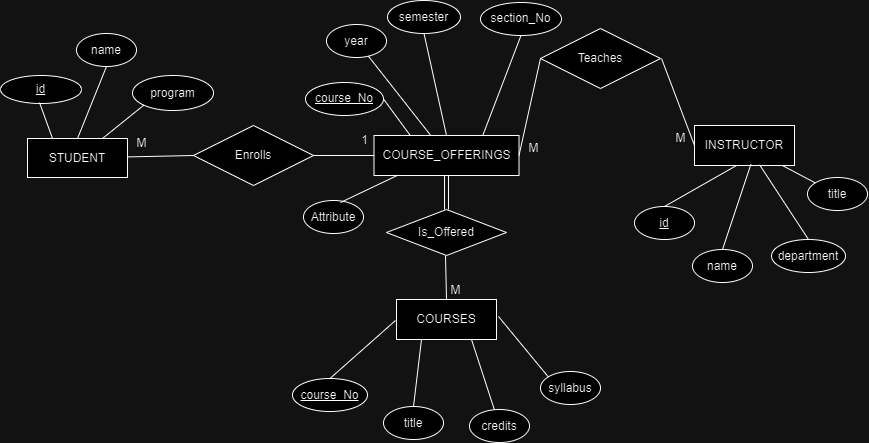

The diagram above was exported from draw.io. Its source (the exported page's mxGraphModel, read from the mxfile embedded in the PNG):
<mxGraphModel dx="2573" dy="743" grid="0" gridSize="10" guides="1" tooltips="1" connect="1" arrows="1" fold="1" page="1" pageScale="1" pageWidth="850" pageHeight="1100" math="0" shadow="0">
  <root>
    <mxCell id="0" />
    <mxCell id="1" parent="0" />
    <mxCell id="m0DLpxlB0EgLKg6mckcH-1" value="STUDENT" style="whiteSpace=wrap;html=1;align=center;" vertex="1" parent="1">
      <mxGeometry x="22" y="266" width="100" height="39" as="geometry" />
    </mxCell>
    <mxCell id="m0DLpxlB0EgLKg6mckcH-2" value="Enrolls" style="shape=rhombus;perimeter=rhombusPerimeter;whiteSpace=wrap;html=1;align=center;" vertex="1" parent="1">
      <mxGeometry x="188" y="253" width="120" height="60" as="geometry" />
    </mxCell>
    <mxCell id="m0DLpxlB0EgLKg6mckcH-3" value="COURSE_OFFERINGS" style="whiteSpace=wrap;html=1;align=center;" vertex="1" parent="1">
      <mxGeometry x="368.5" y="263" width="145" height="40" as="geometry" />
    </mxCell>
    <mxCell id="m0DLpxlB0EgLKg6mckcH-4" value="Teaches" style="shape=rhombus;perimeter=rhombusPerimeter;whiteSpace=wrap;html=1;align=center;" vertex="1" parent="1">
      <mxGeometry x="535" y="156" width="120" height="60" as="geometry" />
    </mxCell>
    <mxCell id="m0DLpxlB0EgLKg6mckcH-5" value="INSTRUCTOR" style="whiteSpace=wrap;html=1;align=center;" vertex="1" parent="1">
      <mxGeometry x="689" y="253" width="100" height="40" as="geometry" />
    </mxCell>
    <mxCell id="m0DLpxlB0EgLKg6mckcH-6" value="Is_Offered" style="shape=rhombus;perimeter=rhombusPerimeter;whiteSpace=wrap;html=1;align=center;" vertex="1" parent="1">
      <mxGeometry x="381" y="337" width="120" height="46" as="geometry" />
    </mxCell>
    <mxCell id="m0DLpxlB0EgLKg6mckcH-7" value="COURSES" style="whiteSpace=wrap;html=1;align=center;" vertex="1" parent="1">
      <mxGeometry x="391" y="427" width="100" height="40" as="geometry" />
    </mxCell>
    <mxCell id="m0DLpxlB0EgLKg6mckcH-9" value="" style="endArrow=none;html=1;rounded=0;entryX=0;entryY=0.5;entryDx=0;entryDy=0;" edge="1" parent="1" source="m0DLpxlB0EgLKg6mckcH-1" target="m0DLpxlB0EgLKg6mckcH-2">
      <mxGeometry relative="1" as="geometry">
        <mxPoint x="119" y="282" as="sourcePoint" />
        <mxPoint x="279" y="282" as="targetPoint" />
      </mxGeometry>
    </mxCell>
    <mxCell id="m0DLpxlB0EgLKg6mckcH-10" value="" style="endArrow=none;html=1;rounded=0;exitX=1;exitY=0.5;exitDx=0;exitDy=0;entryX=0;entryY=0.5;entryDx=0;entryDy=0;" edge="1" parent="1" source="m0DLpxlB0EgLKg6mckcH-2" target="m0DLpxlB0EgLKg6mckcH-3">
      <mxGeometry relative="1" as="geometry">
        <mxPoint x="274" y="282" as="sourcePoint" />
        <mxPoint x="434" y="282" as="targetPoint" />
      </mxGeometry>
    </mxCell>
    <mxCell id="m0DLpxlB0EgLKg6mckcH-11" value="" style="endArrow=none;html=1;rounded=0;exitX=1;exitY=0.5;exitDx=0;exitDy=0;" edge="1" parent="1" source="m0DLpxlB0EgLKg6mckcH-3">
      <mxGeometry relative="1" as="geometry">
        <mxPoint x="375" y="186" as="sourcePoint" />
        <mxPoint x="535" y="186" as="targetPoint" />
      </mxGeometry>
    </mxCell>
    <mxCell id="m0DLpxlB0EgLKg6mckcH-12" value="" style="endArrow=none;html=1;rounded=0;entryX=0;entryY=0.5;entryDx=0;entryDy=0;" edge="1" parent="1" target="m0DLpxlB0EgLKg6mckcH-5">
      <mxGeometry relative="1" as="geometry">
        <mxPoint x="656" y="186" as="sourcePoint" />
        <mxPoint x="816" y="186" as="targetPoint" />
      </mxGeometry>
    </mxCell>
    <mxCell id="m0DLpxlB0EgLKg6mckcH-14" value="" style="endArrow=none;html=1;rounded=0;exitX=0.5;exitY=0;exitDx=0;exitDy=0;" edge="1" parent="1" source="m0DLpxlB0EgLKg6mckcH-7">
      <mxGeometry relative="1" as="geometry">
        <mxPoint x="280" y="383" as="sourcePoint" />
        <mxPoint x="440" y="383" as="targetPoint" />
      </mxGeometry>
    </mxCell>
    <mxCell id="m0DLpxlB0EgLKg6mckcH-15" value="" style="shape=link;html=1;rounded=0;entryX=0.5;entryY=1;entryDx=0;entryDy=0;" edge="1" parent="1" source="m0DLpxlB0EgLKg6mckcH-6" target="m0DLpxlB0EgLKg6mckcH-3">
      <mxGeometry relative="1" as="geometry">
        <mxPoint x="290" y="324" as="sourcePoint" />
        <mxPoint x="450" y="324" as="targetPoint" />
      </mxGeometry>
    </mxCell>
    <mxCell id="m0DLpxlB0EgLKg6mckcH-18" value="M" style="text;html=1;align=center;verticalAlign=middle;resizable=0;points=[];autosize=1;strokeColor=none;fillColor=none;" vertex="1" parent="1">
      <mxGeometry x="122" y="258" width="28" height="26" as="geometry" />
    </mxCell>
    <mxCell id="m0DLpxlB0EgLKg6mckcH-19" value="1" style="text;html=1;align=center;verticalAlign=middle;resizable=0;points=[];autosize=1;strokeColor=none;fillColor=none;" vertex="1" parent="1">
      <mxGeometry x="346" y="255" width="25" height="26" as="geometry" />
    </mxCell>
    <mxCell id="m0DLpxlB0EgLKg6mckcH-20" value="M" style="text;html=1;align=center;verticalAlign=middle;resizable=0;points=[];autosize=1;strokeColor=none;fillColor=none;" vertex="1" parent="1">
      <mxGeometry x="513.5" y="263" width="28" height="26" as="geometry" />
    </mxCell>
    <mxCell id="m0DLpxlB0EgLKg6mckcH-21" value="M" style="text;html=1;align=center;verticalAlign=middle;resizable=0;points=[];autosize=1;strokeColor=none;fillColor=none;" vertex="1" parent="1">
      <mxGeometry x="661" y="253" width="28" height="26" as="geometry" />
    </mxCell>
    <mxCell id="m0DLpxlB0EgLKg6mckcH-22" value="M" style="text;html=1;align=center;verticalAlign=middle;resizable=0;points=[];autosize=1;strokeColor=none;fillColor=none;" vertex="1" parent="1">
      <mxGeometry x="436" y="405" width="28" height="26" as="geometry" />
    </mxCell>
    <mxCell id="m0DLpxlB0EgLKg6mckcH-23" value="&lt;u&gt;id&lt;/u&gt;" style="ellipse;whiteSpace=wrap;html=1;align=center;" vertex="1" parent="1">
      <mxGeometry x="-5" y="203" width="81" height="28" as="geometry" />
    </mxCell>
    <mxCell id="m0DLpxlB0EgLKg6mckcH-24" value="name" style="ellipse;whiteSpace=wrap;html=1;align=center;" vertex="1" parent="1">
      <mxGeometry x="71" y="161" width="60" height="33" as="geometry" />
    </mxCell>
    <mxCell id="m0DLpxlB0EgLKg6mckcH-26" value="program" style="ellipse;whiteSpace=wrap;html=1;align=center;" vertex="1" parent="1">
      <mxGeometry x="127" y="203" width="81" height="35" as="geometry" />
    </mxCell>
    <mxCell id="m0DLpxlB0EgLKg6mckcH-27" value="&lt;u style=&quot;border-color: var(--border-color);&quot;&gt;course_No&lt;/u&gt;" style="ellipse;whiteSpace=wrap;html=1;align=center;" vertex="1" parent="1">
      <mxGeometry x="287" y="506" width="75" height="33" as="geometry" />
    </mxCell>
    <mxCell id="m0DLpxlB0EgLKg6mckcH-28" value="title" style="ellipse;whiteSpace=wrap;html=1;align=center;" vertex="1" parent="1">
      <mxGeometry x="802" y="305" width="60" height="33" as="geometry" />
    </mxCell>
    <mxCell id="m0DLpxlB0EgLKg6mckcH-29" value="department" style="ellipse;whiteSpace=wrap;html=1;align=center;" vertex="1" parent="1">
      <mxGeometry x="766" y="367" width="74" height="33" as="geometry" />
    </mxCell>
    <mxCell id="m0DLpxlB0EgLKg6mckcH-30" value="name" style="ellipse;whiteSpace=wrap;html=1;align=center;" vertex="1" parent="1">
      <mxGeometry x="687" y="377" width="60" height="33" as="geometry" />
    </mxCell>
    <mxCell id="m0DLpxlB0EgLKg6mckcH-31" value="&lt;u&gt;id&lt;/u&gt;" style="ellipse;whiteSpace=wrap;html=1;align=center;" vertex="1" parent="1">
      <mxGeometry x="629" y="334" width="60" height="33" as="geometry" />
    </mxCell>
    <mxCell id="m0DLpxlB0EgLKg6mckcH-32" value="Attribute" style="ellipse;whiteSpace=wrap;html=1;align=center;" vertex="1" parent="1">
      <mxGeometry x="298" y="328" width="60" height="33" as="geometry" />
    </mxCell>
    <mxCell id="m0DLpxlB0EgLKg6mckcH-33" value="section_No" style="ellipse;whiteSpace=wrap;html=1;align=center;" vertex="1" parent="1">
      <mxGeometry x="475" y="130" width="81" height="33" as="geometry" />
    </mxCell>
    <mxCell id="m0DLpxlB0EgLKg6mckcH-34" value="semester" style="ellipse;whiteSpace=wrap;html=1;align=center;" vertex="1" parent="1">
      <mxGeometry x="382" y="128" width="73" height="33" as="geometry" />
    </mxCell>
    <mxCell id="m0DLpxlB0EgLKg6mckcH-35" value="year" style="ellipse;whiteSpace=wrap;html=1;align=center;" vertex="1" parent="1">
      <mxGeometry x="321" y="152" width="60" height="33" as="geometry" />
    </mxCell>
    <mxCell id="m0DLpxlB0EgLKg6mckcH-36" value="&lt;u&gt;course_No&lt;/u&gt;" style="ellipse;whiteSpace=wrap;html=1;align=center;" vertex="1" parent="1">
      <mxGeometry x="300" y="210" width="78" height="33" as="geometry" />
    </mxCell>
    <mxCell id="m0DLpxlB0EgLKg6mckcH-38" value="title" style="ellipse;whiteSpace=wrap;html=1;align=center;" vertex="1" parent="1">
      <mxGeometry x="378" y="534" width="60" height="33" as="geometry" />
    </mxCell>
    <mxCell id="m0DLpxlB0EgLKg6mckcH-39" value="credits" style="ellipse;whiteSpace=wrap;html=1;align=center;" vertex="1" parent="1">
      <mxGeometry x="464" y="537" width="60" height="33" as="geometry" />
    </mxCell>
    <mxCell id="m0DLpxlB0EgLKg6mckcH-40" value="syllabus" style="ellipse;whiteSpace=wrap;html=1;align=center;" vertex="1" parent="1">
      <mxGeometry x="535" y="499" width="60" height="33" as="geometry" />
    </mxCell>
    <mxCell id="m0DLpxlB0EgLKg6mckcH-45" value="" style="endArrow=none;html=1;rounded=0;entryX=0.25;entryY=0;entryDx=0;entryDy=0;" edge="1" parent="1" target="m0DLpxlB0EgLKg6mckcH-1">
      <mxGeometry relative="1" as="geometry">
        <mxPoint x="34" y="230" as="sourcePoint" />
        <mxPoint x="194" y="230" as="targetPoint" />
      </mxGeometry>
    </mxCell>
    <mxCell id="m0DLpxlB0EgLKg6mckcH-46" value="" style="endArrow=none;html=1;rounded=0;entryX=0.5;entryY=0;entryDx=0;entryDy=0;exitX=0.5;exitY=1;exitDx=0;exitDy=0;" edge="1" parent="1" source="m0DLpxlB0EgLKg6mckcH-24" target="m0DLpxlB0EgLKg6mckcH-1">
      <mxGeometry relative="1" as="geometry">
        <mxPoint x="44" y="240" as="sourcePoint" />
        <mxPoint x="57" y="276" as="targetPoint" />
      </mxGeometry>
    </mxCell>
    <mxCell id="m0DLpxlB0EgLKg6mckcH-47" value="" style="endArrow=none;html=1;rounded=0;entryX=0.75;entryY=0;entryDx=0;entryDy=0;exitX=0;exitY=1;exitDx=0;exitDy=0;" edge="1" parent="1" source="m0DLpxlB0EgLKg6mckcH-26" target="m0DLpxlB0EgLKg6mckcH-1">
      <mxGeometry relative="1" as="geometry">
        <mxPoint x="111" y="204" as="sourcePoint" />
        <mxPoint x="82" y="276" as="targetPoint" />
      </mxGeometry>
    </mxCell>
    <mxCell id="m0DLpxlB0EgLKg6mckcH-48" value="" style="endArrow=none;html=1;rounded=0;" edge="1" parent="1" source="m0DLpxlB0EgLKg6mckcH-35" target="m0DLpxlB0EgLKg6mckcH-3">
      <mxGeometry relative="1" as="geometry">
        <mxPoint x="373" y="191" as="sourcePoint" />
        <mxPoint x="533" y="191" as="targetPoint" />
      </mxGeometry>
    </mxCell>
    <mxCell id="m0DLpxlB0EgLKg6mckcH-49" value="" style="endArrow=none;html=1;rounded=0;exitX=0.5;exitY=1;exitDx=0;exitDy=0;entryX=0.5;entryY=0;entryDx=0;entryDy=0;" edge="1" parent="1" source="m0DLpxlB0EgLKg6mckcH-34" target="m0DLpxlB0EgLKg6mckcH-3">
      <mxGeometry relative="1" as="geometry">
        <mxPoint x="373" y="194" as="sourcePoint" />
        <mxPoint x="435" y="273" as="targetPoint" />
      </mxGeometry>
    </mxCell>
    <mxCell id="m0DLpxlB0EgLKg6mckcH-50" value="" style="endArrow=none;html=1;rounded=0;exitX=1;exitY=0.5;exitDx=0;exitDy=0;entryX=0.25;entryY=0;entryDx=0;entryDy=0;" edge="1" parent="1" source="m0DLpxlB0EgLKg6mckcH-36" target="m0DLpxlB0EgLKg6mckcH-3">
      <mxGeometry relative="1" as="geometry">
        <mxPoint x="383" y="204" as="sourcePoint" />
        <mxPoint x="445" y="283" as="targetPoint" />
      </mxGeometry>
    </mxCell>
    <mxCell id="m0DLpxlB0EgLKg6mckcH-51" value="" style="endArrow=none;html=1;rounded=0;exitX=0.5;exitY=1;exitDx=0;exitDy=0;entryX=0.75;entryY=0;entryDx=0;entryDy=0;" edge="1" parent="1" source="m0DLpxlB0EgLKg6mckcH-33" target="m0DLpxlB0EgLKg6mckcH-3">
      <mxGeometry relative="1" as="geometry">
        <mxPoint x="393" y="214" as="sourcePoint" />
        <mxPoint x="455" y="293" as="targetPoint" />
      </mxGeometry>
    </mxCell>
    <mxCell id="m0DLpxlB0EgLKg6mckcH-52" value="" style="endArrow=none;html=1;rounded=0;exitX=0.5;exitY=0;exitDx=0;exitDy=0;" edge="1" parent="1" source="m0DLpxlB0EgLKg6mckcH-27">
      <mxGeometry relative="1" as="geometry">
        <mxPoint x="230" y="448" as="sourcePoint" />
        <mxPoint x="390" y="448" as="targetPoint" />
      </mxGeometry>
    </mxCell>
    <mxCell id="m0DLpxlB0EgLKg6mckcH-53" value="" style="endArrow=none;html=1;rounded=0;entryX=0;entryY=0;entryDx=0;entryDy=0;" edge="1" parent="1" target="m0DLpxlB0EgLKg6mckcH-40">
      <mxGeometry relative="1" as="geometry">
        <mxPoint x="493" y="444" as="sourcePoint" />
        <mxPoint x="648" y="444" as="targetPoint" />
      </mxGeometry>
    </mxCell>
    <mxCell id="m0DLpxlB0EgLKg6mckcH-54" value="" style="endArrow=none;html=1;rounded=0;entryX=0.5;entryY=0;entryDx=0;entryDy=0;exitX=0.25;exitY=1;exitDx=0;exitDy=0;" edge="1" parent="1" source="m0DLpxlB0EgLKg6mckcH-7" target="m0DLpxlB0EgLKg6mckcH-38">
      <mxGeometry relative="1" as="geometry">
        <mxPoint x="503" y="454" as="sourcePoint" />
        <mxPoint x="553" y="514" as="targetPoint" />
      </mxGeometry>
    </mxCell>
    <mxCell id="m0DLpxlB0EgLKg6mckcH-55" value="" style="endArrow=none;html=1;rounded=0;exitX=0.75;exitY=1;exitDx=0;exitDy=0;" edge="1" parent="1" source="m0DLpxlB0EgLKg6mckcH-7" target="m0DLpxlB0EgLKg6mckcH-39">
      <mxGeometry relative="1" as="geometry">
        <mxPoint x="513" y="464" as="sourcePoint" />
        <mxPoint x="563" y="524" as="targetPoint" />
      </mxGeometry>
    </mxCell>
    <mxCell id="m0DLpxlB0EgLKg6mckcH-56" value="" style="endArrow=none;html=1;rounded=0;entryX=0.167;entryY=0.988;entryDx=0;entryDy=0;entryPerimeter=0;" edge="1" parent="1" target="m0DLpxlB0EgLKg6mckcH-3">
      <mxGeometry relative="1" as="geometry">
        <mxPoint x="335" y="330" as="sourcePoint" />
        <mxPoint x="490" y="330" as="targetPoint" />
      </mxGeometry>
    </mxCell>
    <mxCell id="m0DLpxlB0EgLKg6mckcH-57" value="" style="endArrow=none;html=1;rounded=0;exitX=0.5;exitY=0;exitDx=0;exitDy=0;entryX=0.42;entryY=1;entryDx=0;entryDy=0;entryPerimeter=0;" edge="1" parent="1" source="m0DLpxlB0EgLKg6mckcH-31" target="m0DLpxlB0EgLKg6mckcH-5">
      <mxGeometry relative="1" as="geometry">
        <mxPoint x="580" y="302" as="sourcePoint" />
        <mxPoint x="740" y="302" as="targetPoint" />
      </mxGeometry>
    </mxCell>
    <mxCell id="m0DLpxlB0EgLKg6mckcH-58" value="" style="endArrow=none;html=1;rounded=0;exitX=0.5;exitY=0;exitDx=0;exitDy=0;entryX=0.564;entryY=0.97;entryDx=0;entryDy=0;entryPerimeter=0;" edge="1" parent="1" source="m0DLpxlB0EgLKg6mckcH-30" target="m0DLpxlB0EgLKg6mckcH-5">
      <mxGeometry relative="1" as="geometry">
        <mxPoint x="625" y="321" as="sourcePoint" />
        <mxPoint x="785" y="321" as="targetPoint" />
      </mxGeometry>
    </mxCell>
    <mxCell id="m0DLpxlB0EgLKg6mckcH-59" value="" style="endArrow=none;html=1;rounded=0;exitX=0.5;exitY=0;exitDx=0;exitDy=0;entryX=0.65;entryY=0.98;entryDx=0;entryDy=0;entryPerimeter=0;" edge="1" parent="1" source="m0DLpxlB0EgLKg6mckcH-29" target="m0DLpxlB0EgLKg6mckcH-5">
      <mxGeometry relative="1" as="geometry">
        <mxPoint x="726" y="387" as="sourcePoint" />
        <mxPoint x="755" y="302" as="targetPoint" />
      </mxGeometry>
    </mxCell>
    <mxCell id="m0DLpxlB0EgLKg6mckcH-60" value="" style="endArrow=none;html=1;rounded=0;entryX=0;entryY=0;entryDx=0;entryDy=0;" edge="1" parent="1" source="m0DLpxlB0EgLKg6mckcH-5" target="m0DLpxlB0EgLKg6mckcH-28">
      <mxGeometry relative="1" as="geometry">
        <mxPoint x="789" y="273" as="sourcePoint" />
        <mxPoint x="949" y="273" as="targetPoint" />
      </mxGeometry>
    </mxCell>
  </root>
</mxGraphModel>